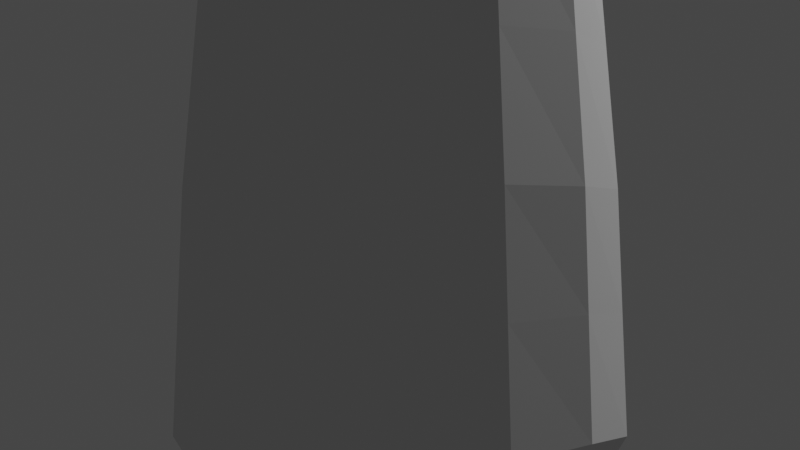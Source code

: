 # Source: fall-guy.blend  (saved by Blender 2.83.19; exported with 4.5.12 LTS)
import bpy
from mathutils import Matrix  # noqa: F401  (used for matrix-valued properties, if any)

bpy.ops.wm.read_factory_settings(use_empty=True)
scene = bpy.context.scene
scene.name = 'Scene'

# ---- collections
col_collection = bpy.data.collections.new('Collection'); scene.collection.children.link(col_collection)

# ---- world
world_world = bpy.data.worlds.new('World'); scene.world = world_world
world_world.use_nodes = True; world_world.node_tree.nodes.clear()
_N = world_world.node_tree.nodes; _L = world_world.node_tree.links
n0 = _N.new('ShaderNodeOutputWorld'); n0.name = 'World Output'; n0.location = (300, 300)
n1 = _N.new('ShaderNodeBackground'); n1.name = 'Background'; n1.location = (10, 300)
n1.inputs[0].default_value = (0.05088, 0.05088, 0.05088, 1.0)
_L.new(n1.outputs[0], n0.inputs[0])
n0.is_active_output = True
world_world.color = (0.05088, 0.05088, 0.05088)
world_world.use_sun_shadow = False
world_world.sun_shadow_jitter_overblur = 0.0

# ---- cameras
cam_camera = bpy.data.cameras.new('Camera')
cam_camera.clip_end = 100.0
cam_camera.ortho_scale = 7.314

# ---- lights
light_light = bpy.data.lights.new('Light', 'POINT')
light_light.transmission_factor = 0.0
light_light.energy = 1000.0
light_light.shadow_soft_size = 0.1
light_light.shadow_maximum_resolution = 0.006
light_light.use_absolute_resolution = True

# ---- meshes
me_cube_001 = bpy.data.meshes.new('Cube.001')
me_cube_001.from_pydata([(-0.6437, -0.6437, -1.109), (-0.5741, -0.5741, 1.483), (-0.6437, 0.6437, -1.109), (-0.5741, 0.5741, 1.483), (0.6437, -0.6437, -1.109), (0.5741, -0.5741, 1.483), (0.6437, 0.6437, -1.109), (0.5741, 0.5741, 1.483), (-0.7376, 0.3819, -1.203), (-0.7848, 3.706e-09, -1.25), (-0.7376, -0.3819, -1.203), (-0.7376, -0.7376, -0.8401), (-0.7147, -0.7147, 0.1498), (-0.6512, -0.6512, 1.358), (-0.6667, -0.3452, 1.586), (-0.7132, -7.144e-09, 1.621), (-0.6667, 0.3452, 1.586), (-0.6512, 0.6512, 1.358), (-0.7147, 0.7147, 0.1498), (-0.7376, 0.7376, -0.8401), (0.3819, 0.7376, -1.203), (1.934e-08, 0.7848, -1.25), (-0.3819, 0.7376, -1.203), (-0.3452, 0.6667, 1.586), (-3.586e-09, 0.7132, 1.621), (0.3452, 0.6667, 1.586), (0.6512, 0.6512, 1.358), (0.7147, 0.7147, 0.1498), (0.7376, 0.7376, -0.8401), (0.7376, -0.3819, -1.203), (0.7848, -1.907e-08, -1.25), (0.7376, 0.3819, -1.203), (0.6667, 0.3452, 1.586), (0.7132, -1.696e-09, 1.621), (0.6667, -0.3452, 1.586), (0.6512, -0.6512, 1.358), (0.7147, -0.7147, 0.1498), (0.7376, -0.7376, -0.8401), (-0.3819, -0.7376, -1.203), (-1.663e-08, -0.7848, -1.25), (0.3819, -0.7376, -1.203), (0.3452, -0.6667, 1.586), (1.862e-09, -0.7132, 1.621), (-0.3452, -0.6667, 1.586), (-0.9385, -0.407, -0.8726), (-0.9049, -0.3856, 0.1498), (-0.814, -0.353, 1.341), (-1.007, 1.57e-08, -0.8944), (-0.9604, -1.259e-08, 0.1498), (-0.867, -6.051e-09, 1.335), (-0.9385, 0.407, -0.8726), (-0.9049, 0.3856, 0.1498), (-0.814, 0.353, 1.341), (-0.407, 0.9385, -0.8726), (-0.3856, 0.9049, 0.1498), (-0.353, 0.814, 1.341), (3.133e-08, 1.007, -0.8944), (1.013e-08, 0.9604, 0.1498), (-3.517e-09, 0.867, 1.335), (0.407, 0.9385, -0.8726), (0.3856, 0.9049, 0.1498), (0.353, 0.814, 1.341), (0.9385, 0.407, -0.8726), (0.9049, 0.3856, 0.1498), (0.814, 0.353, 1.341), (1.007, -3.466e-08, -0.8944), (0.9604, -1.366e-08, 0.1498), (0.867, 6.342e-09, 1.335), (0.9385, -0.407, -0.8726), (0.9049, -0.3856, 0.1498), (0.814, -0.353, 1.341), (0.407, -0.9385, -0.8726), (0.3856, -0.9049, 0.1498), (0.353, -0.814, 1.341), (-3.342e-08, -1.007, -0.8944), (-1.118e-08, -0.9604, 0.1498), (8.876e-09, -0.867, 1.335), (-0.407, -0.9385, -0.8726), (-0.3856, -0.9049, 0.1498), (-0.353, -0.814, 1.341), (-0.407, 0.407, -1.404), (-1.064e-08, 0.4289, -1.472), (0.407, 0.407, -1.404), (-0.4289, -1.548e-08, -1.472), (-1.044e-09, -4.687e-09, -1.546), (0.4289, 4.905e-09, -1.472), (-0.407, -0.407, -1.404), (1.454e-08, -0.4289, -1.472), (0.407, -0.407, -1.404), (0.3513, 0.3513, 1.843), (1.414e-08, 0.3746, 1.909), (-0.3513, 0.3513, 1.843), (0.3746, -2.361e-08, 1.909), (-6.603e-10, -1.423e-08, 1.953), (-0.3746, 2.571e-09, 1.909), (0.3513, -0.3513, 1.843), (-1.728e-08, -0.3746, 1.909), (-0.3513, -0.3513, 1.843), (-0.7261, -0.7261, -0.3451), (-0.7261, 0.7261, -0.3451), (0.7261, 0.7261, -0.3451), (0.7261, -0.7261, -0.3451), (-0.9217, -0.3963, -0.3614), (-0.9835, 1.55e-09, -0.3723), (-0.9217, 0.3963, -0.3614), (-0.3963, 0.9217, -0.3614), (2.073e-08, 0.9835, -0.3723), (0.3963, 0.9217, -0.3614), (0.9217, 0.3963, -0.3614), (0.9835, -2.416e-08, -0.3723), (0.9217, -0.3963, -0.3614), (0.3963, -0.9217, -0.3614), (-2.23e-08, -0.9835, -0.3723), (-0.3963, -0.9217, -0.3614), (-0.683, -0.683, 0.7539), (-0.683, 0.683, 0.7539), (0.683, 0.683, 0.7539), (0.683, -0.683, 0.7539), (-0.8594, -0.3693, 0.7455), (-0.9137, -9.323e-09, 0.7425), (-0.8594, 0.3693, 0.7455), (-0.3693, 0.8594, 0.7455), (3.307e-09, 0.9137, 0.7425), (0.3693, 0.8594, 0.7455), (0.8594, 0.3693, 0.7455), (0.9137, -3.659e-09, 0.7425), (0.8594, -0.3693, 0.7455), (0.3693, -0.8594, 0.7455), (-1.151e-09, -0.9137, 0.7425), (-0.3693, -0.8594, 0.7455)], [], [(102, 45, 48, 103), (118, 46, 49, 119), (103, 48, 51, 104), (119, 49, 52, 120), (0, 11, 44, 10), (98, 12, 45, 102), (114, 13, 46, 118), (13, 1, 14, 46), (46, 14, 15, 49), (49, 15, 16, 52), (52, 16, 3, 17), (120, 52, 17, 115), (104, 51, 18, 99), (8, 50, 19, 2), (9, 47, 50, 8), (10, 44, 47, 9), (105, 54, 57, 106), (121, 55, 58, 122), (106, 57, 60, 107), (122, 58, 61, 123), (2, 19, 53, 22), (99, 18, 54, 105), (115, 17, 55, 121), (17, 3, 23, 55), (55, 23, 24, 58), (58, 24, 25, 61), (61, 25, 7, 26), (123, 61, 26, 116), (107, 60, 27, 100), (20, 59, 28, 6), (21, 56, 59, 20), (22, 53, 56, 21), (108, 63, 66, 109), (124, 64, 67, 125), (109, 66, 69, 110), (125, 67, 70, 126), (6, 28, 62, 31), (100, 27, 63, 108), (116, 26, 64, 124), (26, 7, 32, 64), (64, 32, 33, 67), (67, 33, 34, 70), (70, 34, 5, 35), (126, 70, 35, 117), (110, 69, 36, 101), (29, 68, 37, 4), (30, 65, 68, 29), (31, 62, 65, 30), (111, 72, 75, 112), (127, 73, 76, 128), (112, 75, 78, 113), (128, 76, 79, 129), (4, 37, 71, 40), (101, 36, 72, 111), (117, 35, 73, 127), (35, 5, 41, 73), (73, 41, 42, 76), (76, 42, 43, 79), (79, 43, 1, 13), (129, 79, 13, 114), (113, 78, 12, 98), (38, 77, 11, 0), (39, 74, 77, 38), (40, 71, 74, 39), (80, 81, 84, 83), (81, 82, 85, 84), (83, 84, 87, 86), (84, 85, 88, 87), (2, 22, 80, 8), (22, 21, 81, 80), (21, 20, 82, 81), (20, 6, 31, 82), (82, 31, 30, 85), (85, 30, 29, 88), (88, 29, 4, 40), (87, 88, 40, 39), (86, 87, 39, 38), (10, 86, 38, 0), (9, 83, 86, 10), (8, 80, 83, 9), (89, 90, 93, 92), (90, 91, 94, 93), (92, 93, 96, 95), (93, 94, 97, 96), (7, 25, 89, 32), (25, 24, 90, 89), (24, 23, 91, 90), (23, 3, 16, 91), (91, 16, 15, 94), (94, 15, 14, 97), (97, 14, 1, 43), (96, 97, 43, 42), (95, 96, 42, 41), (34, 95, 41, 5), (33, 92, 95, 34), (32, 89, 92, 33), (77, 113, 98, 11), (37, 101, 111, 71), (74, 112, 113, 77), (71, 111, 112, 74), (68, 110, 101, 37), (28, 100, 108, 62), (65, 109, 110, 68), (62, 108, 109, 65), (59, 107, 100, 28), (19, 99, 105, 53), (56, 106, 107, 59), (53, 105, 106, 56), (50, 104, 99, 19), (11, 98, 102, 44), (47, 103, 104, 50), (44, 102, 103, 47), (78, 129, 114, 12), (36, 117, 127, 72), (75, 128, 129, 78), (72, 127, 128, 75), (69, 126, 117, 36), (27, 116, 124, 63), (66, 125, 126, 69), (63, 124, 125, 66), (60, 123, 116, 27), (18, 115, 121, 54), (57, 122, 123, 60), (54, 121, 122, 57), (51, 120, 115, 18), (12, 114, 118, 45), (48, 119, 120, 51), (45, 118, 119, 48)])
_uv = me_cube_001.uv_layers.new(name='UVMap')
_uv.uv.foreach_set('vector', [0.4688, 0.0625, 0.5, 0.0625, 0.5, 0.125, 0.4688, 0.125, 0.5312, 0.0625, 0.5625, 0.0625, 0.5625, 0.125, 0.5313, 0.125, 0.4688, 0.125, 0.5, 0.125, 0.5, 0.1875, 0.4688, 0.1875, 0.5313, 0.125, 0.5625, 0.125, 0.5625, 0.1875, 0.5313, 0.1875, 0.375, 0.0, 0.4375, 0.0, 0.4375, 0.0625, 0.375, 0.0625, 0.4688, 0.0, 0.5, 0.0, 0.5, 0.0625, 0.4688, 0.0625, 0.5313, 0.0, 0.5625, 0.0, 0.5625, 0.0625, 0.5312, 0.0625, 0.5625, 0.0, 0.625, 0.0, 0.625, 0.0625, 0.5625, 0.0625, 0.5625, 0.0625, 0.625, 0.0625, 0.625, 0.125, 0.5625, 0.125, 0.5625, 0.125, 0.625, 0.125, 0.625, 0.1875, 0.5625, 0.1875, 0.5625, 0.1875, 0.625, 0.1875, 0.625, 0.25, 0.5625, 0.25, 0.5313, 0.1875, 0.5625, 0.1875, 0.5625, 0.25, 0.5313, 0.25, 0.4688, 0.1875, 0.5, 0.1875, 0.5, 0.25, 0.4688, 0.25, 0.375, 0.1875, 0.4375, 0.1875, 0.4375, 0.25, 0.375, 0.25, 0.375, 0.125, 0.4375, 0.125, 0.4375, 0.1875, 0.375, 0.1875, 0.375, 0.0625, 0.4375, 0.0625, 0.4375, 0.125, 0.375, 0.125, 0.4686, 0.3122, 0.5, 0.3123, 0.5, 0.3733, 0.4674, 0.3727, 0.5314, 0.3122, 0.5628, 0.3121, 0.5651, 0.3722, 0.5326, 0.3727, 0.4674, 0.3727, 0.5, 0.3733, 0.5, 0.4325, 0.4648, 0.4307, 0.5326, 0.3727, 0.5651, 0.3722, 0.5704, 0.429, 0.5352, 0.4307, 0.375, 0.25, 0.4375, 0.25, 0.4372, 0.3121, 0.3743, 0.3118, 0.4688, 0.25, 0.5, 0.25, 0.5, 0.3123, 0.4686, 0.3122, 0.5313, 0.25, 0.5625, 0.25, 0.5628, 0.3121, 0.5314, 0.3122, 0.5625, 0.25, 0.625, 0.25, 0.6257, 0.3118, 0.5628, 0.3121, 0.5628, 0.3121, 0.6257, 0.3118, 0.6302, 0.3698, 0.5651, 0.3722, 0.5651, 0.3722, 0.6302, 0.3698, 0.6426, 0.4199, 0.5704, 0.429, 0.5704, 0.429, 0.6426, 0.4199, 0.6667, 0.4583, 0.5745, 0.4871, 0.5352, 0.4307, 0.5704, 0.429, 0.5745, 0.4871, 0.5373, 0.4901, 0.4648, 0.4307, 0.5, 0.4325, 0.5, 0.4931, 0.4627, 0.4901, 0.3574, 0.4199, 0.4296, 0.429, 0.4255, 0.4871, 0.3333, 0.4583, 0.3698, 0.3698, 0.4349, 0.3722, 0.4296, 0.429, 0.3574, 0.4199, 0.3743, 0.3118, 0.4372, 0.3121, 0.4349, 0.3722, 0.3698, 0.3698, 0.4649, 0.5562, 0.5, 0.5577, 0.5, 0.625, 0.4664, 0.625, 0.5351, 0.5562, 0.5703, 0.5547, 0.5673, 0.625, 0.5336, 0.625, 0.4664, 0.625, 0.5, 0.625, 0.5, 0.6923, 0.4649, 0.6938, 0.5336, 0.625, 0.5673, 0.625, 0.5703, 0.6953, 0.5351, 0.6938, 0.3333, 0.4583, 0.4255, 0.4871, 0.4297, 0.5547, 0.3621, 0.5505, 0.4627, 0.4901, 0.5, 0.4931, 0.5, 0.5577, 0.4649, 0.5562, 0.5373, 0.4901, 0.5745, 0.4871, 0.5703, 0.5547, 0.5351, 0.5562, 0.5745, 0.4871, 0.6667, 0.4583, 0.6379, 0.5505, 0.5703, 0.5547, 0.5703, 0.5547, 0.6379, 0.5505, 0.6319, 0.625, 0.5673, 0.625, 0.5673, 0.625, 0.6319, 0.625, 0.6379, 0.6995, 0.5703, 0.6953, 0.5703, 0.6953, 0.6379, 0.6995, 0.6667, 0.7917, 0.5745, 0.7629, 0.5351, 0.6938, 0.5703, 0.6953, 0.5745, 0.7629, 0.5373, 0.7599, 0.4649, 0.6938, 0.5, 0.6923, 0.5, 0.7569, 0.4627, 0.7599, 0.3621, 0.6995, 0.4297, 0.6953, 0.4255, 0.7629, 0.3333, 0.7917, 0.3681, 0.625, 0.4327, 0.625, 0.4297, 0.6953, 0.3621, 0.6995, 0.3621, 0.5505, 0.4297, 0.5547, 0.4327, 0.625, 0.3681, 0.625, 0.4648, 0.8193, 0.5, 0.8175, 0.5, 0.8767, 0.4674, 0.8773, 0.5352, 0.8193, 0.5704, 0.821, 0.5651, 0.8778, 0.5326, 0.8773, 0.4674, 0.8773, 0.5, 0.8767, 0.5, 0.9377, 0.4686, 0.9378, 0.5326, 0.8773, 0.5651, 0.8778, 0.5628, 0.9379, 0.5314, 0.9378, 0.3333, 0.7917, 0.4255, 0.7629, 0.4296, 0.821, 0.3574, 0.8301, 0.4627, 0.7599, 0.5, 0.7569, 0.5, 0.8175, 0.4648, 0.8193, 0.5373, 0.7599, 0.5745, 0.7629, 0.5704, 0.821, 0.5352, 0.8193, 0.5745, 0.7629, 0.6667, 0.7917, 0.6426, 0.8301, 0.5704, 0.821, 0.5704, 0.821, 0.6426, 0.8301, 0.6302, 0.8802, 0.5651, 0.8778, 0.5651, 0.8778, 0.6302, 0.8802, 0.6257, 0.9382, 0.5628, 0.9379, 0.5628, 0.9379, 0.6257, 0.9382, 0.625, 1.0, 0.5625, 1.0, 0.5314, 0.9378, 0.5628, 0.9379, 0.5625, 1.0, 0.5313, 1.0, 0.4686, 0.9378, 0.5, 0.9377, 0.5, 1.0, 0.4688, 1.0, 0.3743, 0.9382, 0.4372, 0.9379, 0.4375, 1.0, 0.375, 1.0, 0.3698, 0.8802, 0.4349, 0.8778, 0.4372, 0.9379, 0.3743, 0.9382, 0.3574, 0.8301, 0.4296, 0.821, 0.4349, 0.8778, 0.3698, 0.8802, 0.1871, 0.5622, 0.2472, 0.5599, 0.2483, 0.625, 0.1873, 0.625, 0.2472, 0.5599, 0.304, 0.5546, 0.3075, 0.625, 0.2483, 0.625, 0.1873, 0.625, 0.2483, 0.625, 0.2472, 0.6901, 0.1871, 0.6878, 0.2483, 0.625, 0.3075, 0.625, 0.304, 0.6954, 0.2472, 0.6901, 0.125, 0.5, 0.1868, 0.4993, 0.1871, 0.5622, 0.125, 0.5625, 0.1868, 0.4993, 0.2448, 0.4948, 0.2472, 0.5599, 0.1871, 0.5622, 0.2448, 0.4948, 0.2949, 0.4824, 0.304, 0.5546, 0.2472, 0.5599, 0.2949, 0.4824, 0.3333, 0.4583, 0.3621, 0.5505, 0.304, 0.5546, 0.304, 0.5546, 0.3621, 0.5505, 0.3681, 0.625, 0.3075, 0.625, 0.3075, 0.625, 0.3681, 0.625, 0.3621, 0.6995, 0.304, 0.6954, 0.304, 0.6954, 0.3621, 0.6995, 0.3333, 0.7917, 0.2949, 0.7676, 0.2472, 0.6901, 0.304, 0.6954, 0.2949, 0.7676, 0.2448, 0.7552, 0.1871, 0.6878, 0.2472, 0.6901, 0.2448, 0.7552, 0.1868, 0.7507, 0.125, 0.6875, 0.1871, 0.6878, 0.1868, 0.7507, 0.125, 0.75, 0.125, 0.625, 0.1873, 0.625, 0.1871, 0.6878, 0.125, 0.6875, 0.125, 0.5625, 0.1871, 0.5622, 0.1873, 0.625, 0.125, 0.625, 0.696, 0.5546, 0.7528, 0.5599, 0.7517, 0.625, 0.6925, 0.625, 0.7528, 0.5599, 0.8129, 0.5622, 0.8127, 0.625, 0.7517, 0.625, 0.6925, 0.625, 0.7517, 0.625, 0.7528, 0.6901, 0.696, 0.6954, 0.7517, 0.625, 0.8127, 0.625, 0.8129, 0.6878, 0.7528, 0.6901, 0.6667, 0.4583, 0.7051, 0.4824, 0.696, 0.5546, 0.6379, 0.5505, 0.7051, 0.4824, 0.7552, 0.4948, 0.7528, 0.5599, 0.696, 0.5546, 0.7552, 0.4948, 0.8132, 0.4993, 0.8129, 0.5622, 0.7528, 0.5599, 0.8132, 0.4993, 0.875, 0.5, 0.875, 0.5625, 0.8129, 0.5622, 0.8129, 0.5622, 0.875, 0.5625, 0.875, 0.625, 0.8127, 0.625, 0.8127, 0.625, 0.875, 0.625, 0.875, 0.6875, 0.8129, 0.6878, 0.8129, 0.6878, 0.875, 0.6875, 0.875, 0.75, 0.8132, 0.7507, 0.7528, 0.6901, 0.8129, 0.6878, 0.8132, 0.7507, 0.7552, 0.7552, 0.696, 0.6954, 0.7528, 0.6901, 0.7552, 0.7552, 0.7051, 0.7676, 0.6379, 0.6995, 0.696, 0.6954, 0.7051, 0.7676, 0.6667, 0.7917, 0.6319, 0.625, 0.6925, 0.625, 0.696, 0.6954, 0.6379, 0.6995, 0.6379, 0.5505, 0.696, 0.5546, 0.6925, 0.625, 0.6319, 0.625, 0.4372, 0.9379, 0.4686, 0.9378, 0.4688, 1.0, 0.4375, 1.0, 0.4255, 0.7629, 0.4627, 0.7599, 0.4648, 0.8193, 0.4296, 0.821, 0.4349, 0.8778, 0.4674, 0.8773, 0.4686, 0.9378, 0.4372, 0.9379, 0.4296, 0.821, 0.4648, 0.8193, 0.4674, 0.8773, 0.4349, 0.8778, 0.4297, 0.6953, 0.4649, 0.6938, 0.4627, 0.7599, 0.4255, 0.7629, 0.4255, 0.4871, 0.4627, 0.4901, 0.4649, 0.5562, 0.4297, 0.5547, 0.4327, 0.625, 0.4664, 0.625, 0.4649, 0.6938, 0.4297, 0.6953, 0.4297, 0.5547, 0.4649, 0.5562, 0.4664, 0.625, 0.4327, 0.625, 0.4296, 0.429, 0.4648, 0.4307, 0.4627, 0.4901, 0.4255, 0.4871, 0.4375, 0.25, 0.4688, 0.25, 0.4686, 0.3122, 0.4372, 0.3121, 0.4349, 0.3722, 0.4674, 0.3727, 0.4648, 0.4307, 0.4296, 0.429, 0.4372, 0.3121, 0.4686, 0.3122, 0.4674, 0.3727, 0.4349, 0.3722, 0.4375, 0.1875, 0.4688, 0.1875, 0.4688, 0.25, 0.4375, 0.25, 0.4375, 0.0, 0.4688, 0.0, 0.4688, 0.0625, 0.4375, 0.0625, 0.4375, 0.125, 0.4688, 0.125, 0.4688, 0.1875, 0.4375, 0.1875, 0.4375, 0.0625, 0.4688, 0.0625, 0.4688, 0.125, 0.4375, 0.125, 0.5, 0.9377, 0.5314, 0.9378, 0.5313, 1.0, 0.5, 1.0, 0.5, 0.7569, 0.5373, 0.7599, 0.5352, 0.8193, 0.5, 0.8175, 0.5, 0.8767, 0.5326, 0.8773, 0.5314, 0.9378, 0.5, 0.9377, 0.5, 0.8175, 0.5352, 0.8193, 0.5326, 0.8773, 0.5, 0.8767, 0.5, 0.6923, 0.5351, 0.6938, 0.5373, 0.7599, 0.5, 0.7569, 0.5, 0.4931, 0.5373, 0.4901, 0.5351, 0.5562, 0.5, 0.5577, 0.5, 0.625, 0.5336, 0.625, 0.5351, 0.6938, 0.5, 0.6923, 0.5, 0.5577, 0.5351, 0.5562, 0.5336, 0.625, 0.5, 0.625, 0.5, 0.4325, 0.5352, 0.4307, 0.5373, 0.4901, 0.5, 0.4931, 0.5, 0.25, 0.5313, 0.25, 0.5314, 0.3122, 0.5, 0.3123, 0.5, 0.3733, 0.5326, 0.3727, 0.5352, 0.4307, 0.5, 0.4325, 0.5, 0.3123, 0.5314, 0.3122, 0.5326, 0.3727, 0.5, 0.3733, 0.5, 0.1875, 0.5313, 0.1875, 0.5313, 0.25, 0.5, 0.25, 0.5, 0.0, 0.5313, 0.0, 0.5312, 0.0625, 0.5, 0.0625, 0.5, 0.125, 0.5313, 0.125, 0.5313, 0.1875, 0.5, 0.1875, 0.5, 0.0625, 0.5312, 0.0625, 0.5313, 0.125, 0.5, 0.125])
me_cube_001.use_remesh_fix_poles = True
me_cube_001.use_remesh_preserve_attributes = False
me_cube_001.use_mirror_vertex_groups = False
me_cube_001.update()

# ---- objects
ob_light = bpy.data.objects.new('Light', light_light)
ob_camera = bpy.data.objects.new('Camera', cam_camera)
ob_empty = bpy.data.objects.new('Empty', None)
ob_empty_001 = bpy.data.objects.new('Empty.001', None)
ob_cube = bpy.data.objects.new('Cube', me_cube_001)

# ---- transforms, parenting, visibility, modifiers, constraints
ob_light.location = (4.076, 1.005, 5.904)
ob_light.rotation_euler = (0.6503, 0.05522, 1.866)
ob_light.lock_rotations_4d = False
ob_light.empty_display_type = 'ARROWS'
ob_light.color = (0.0, 0.0, 0.0, 0.0)
ob_light.lineart.crease_threshold = 0.0
ob_camera.location = (0.0, -5.0, 0.0)
ob_camera.rotation_euler = (1.571, 0.0, 0.0)
ob_camera.lock_rotations_4d = False
ob_camera.empty_display_type = 'ARROWS'
ob_camera.color = (0.0, 0.0, 0.0, 0.0)
ob_camera.display_type = 'WIRE'
ob_camera.lineart.crease_threshold = 0.0
ob_empty.location = (8.908e-16, 0.0, 0.0)
ob_empty.rotation_euler = (1.571, -0.0, 1.571)
ob_empty.empty_display_type = 'IMAGE'
ob_empty.empty_display_size = 5.0
ob_empty.empty_image_depth = 'FRONT'
ob_empty.use_empty_image_alpha = True
ob_empty.color = (1.0, 1.0, 1.0, 0.25)
ob_empty.lineart.crease_threshold = 0.0
ob_empty_001.location = (0.0, 0.0, 0.0)
ob_empty_001.rotation_euler = (1.571, -0.0, -0.0)
ob_empty_001.empty_display_type = 'IMAGE'
ob_empty_001.empty_display_size = 5.0
ob_empty_001.empty_image_depth = 'FRONT'
ob_empty_001.use_empty_image_alpha = True
ob_empty_001.color = (1.0, 1.0, 1.0, 0.25)
ob_empty_001.lineart.crease_threshold = 0.0
ob_cube.location = (0.0, 0.0, 0.0)
ob_cube.lineart.crease_threshold = 0.0

# ---- collection membership
col_collection.objects.link(ob_light)
col_collection.objects.link(ob_camera)
col_collection.objects.link(ob_empty)
col_collection.objects.link(ob_empty_001)
col_collection.objects.link(ob_cube)

# ---- scene / render settings (as saved in the file)
scene.camera = ob_camera
scene.frame_start = 1; scene.frame_end = 250; scene.frame_set(0)
scene.render.engine = 'BLENDER_EEVEE_NEXT'
scene.cycles.use_denoising = False
scene.cycles.samples = 128
scene.cycles.sampling_pattern = 'TABULATED_SOBOL'
scene.cycles.use_adaptive_sampling = False
scene.cycles.use_light_tree = False
scene.view_settings.view_transform = 'Filmic'
bpy.context.view_layer.update()
